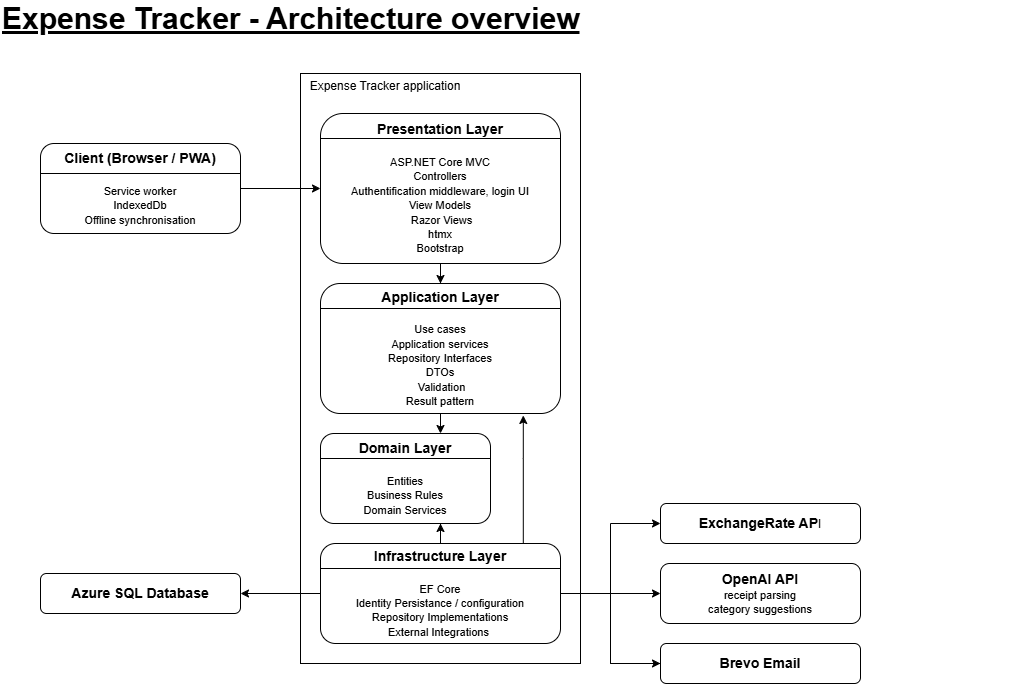

The diagram above was exported from draw.io. Its source (the exported page's mxGraphModel, read from the mxfile embedded in the PNG):
<mxGraphModel dx="1435" dy="922" grid="1" gridSize="10" guides="1" tooltips="1" connect="1" arrows="1" fold="1" page="1" pageScale="1" pageWidth="1169" pageHeight="827" background="#ffffff" math="0" shadow="0">
  <root>
    <mxCell id="0" />
    <mxCell id="1" parent="0" />
    <mxCell id="l5_U1r7ryd_-u-iBUZob-1" parent="1" style="rounded=0;whiteSpace=wrap;html=1;" value="" vertex="1">
      <mxGeometry height="590" width="280" x="300" y="110" as="geometry" />
    </mxCell>
    <mxCell id="L614cPiIBolxnECqQ9cL-6" edge="1" parent="1" source="L614cPiIBolxnECqQ9cL-3" style="edgeStyle=orthogonalEdgeStyle;rounded=0;orthogonalLoop=1;jettySize=auto;html=1;" target="L614cPiIBolxnECqQ9cL-5" value="">
      <mxGeometry relative="1" as="geometry" />
    </mxCell>
    <mxCell id="L614cPiIBolxnECqQ9cL-12" edge="1" parent="1" source="L614cPiIBolxnECqQ9cL-5" style="edgeStyle=orthogonalEdgeStyle;rounded=0;orthogonalLoop=1;jettySize=auto;html=1;" target="L614cPiIBolxnECqQ9cL-11" value="">
      <mxGeometry relative="1" as="geometry" />
    </mxCell>
    <mxCell id="L614cPiIBolxnECqQ9cL-18" edge="1" parent="1" source="L614cPiIBolxnECqQ9cL-15" style="edgeStyle=orthogonalEdgeStyle;rounded=0;orthogonalLoop=1;jettySize=auto;html=1;" target="L614cPiIBolxnECqQ9cL-17" value="">
      <mxGeometry relative="1" as="geometry" />
    </mxCell>
    <mxCell id="L614cPiIBolxnECqQ9cL-17" parent="1" style="whiteSpace=wrap;html=1;rounded=1;" value="&lt;b style=&quot;&quot;&gt;&lt;font style=&quot;font-size: 14px;&quot;&gt;Azure SQL Database&lt;/font&gt;&lt;/b&gt;" vertex="1">
      <mxGeometry height="40" width="200" x="40" y="610" as="geometry" />
    </mxCell>
    <mxCell id="El9pkNdNVfLeEPNRrQbu-2" connectable="0" parent="1" style="group" value="" vertex="1">
      <mxGeometry height="90" width="200" x="40" y="180" as="geometry" />
    </mxCell>
    <mxCell id="L614cPiIBolxnECqQ9cL-3" parent="El9pkNdNVfLeEPNRrQbu-2" style="whiteSpace=wrap;html=1;rounded=1;" value="&lt;font style=&quot;font-size: 14px;&quot;&gt;&lt;b style=&quot;&quot;&gt;Client (Browser / PWA)&lt;/b&gt;&lt;/font&gt;&lt;div&gt;&lt;span style=&quot;font-size: 14px;&quot;&gt;&lt;b&gt;&lt;br&gt;&lt;/b&gt;&lt;/span&gt;&lt;div&gt;&lt;span style=&quot;font-size: 11px;&quot;&gt;Service worker&lt;/span&gt;&lt;/div&gt;&lt;div&gt;&lt;span style=&quot;font-size: 11px;&quot;&gt;IndexedDb&lt;/span&gt;&lt;/div&gt;&lt;div&gt;&lt;span style=&quot;font-size: 11px;&quot;&gt;Offline synchronisation&lt;/span&gt;&lt;/div&gt;&lt;/div&gt;" vertex="1">
      <mxGeometry height="90" width="200" as="geometry" />
    </mxCell>
    <mxCell id="El9pkNdNVfLeEPNRrQbu-1" parent="El9pkNdNVfLeEPNRrQbu-2" style="line;strokeWidth=1;html=1;" value="" vertex="1">
      <mxGeometry height="10" width="200" y="25" as="geometry" />
    </mxCell>
    <mxCell id="El9pkNdNVfLeEPNRrQbu-11" parent="1" style="whiteSpace=wrap;html=1;rounded=1;" value="&lt;font style=&quot;font-size: 14px;&quot;&gt;&lt;b&gt;ExchangeRate AP&lt;/b&gt;&lt;/font&gt;I" vertex="1">
      <mxGeometry height="40" width="200" x="660" y="540" as="geometry" />
    </mxCell>
    <mxCell id="El9pkNdNVfLeEPNRrQbu-12" edge="1" parent="1" source="L614cPiIBolxnECqQ9cL-15" style="edgeStyle=orthogonalEdgeStyle;rounded=0;orthogonalLoop=1;jettySize=auto;html=1;endArrow=classic;endFill=1;" target="El9pkNdNVfLeEPNRrQbu-11" value="">
      <mxGeometry relative="1" as="geometry" />
    </mxCell>
    <mxCell id="l5_U1r7ryd_-u-iBUZob-6" edge="1" parent="1" source="El9pkNdNVfLeEPNRrQbu-13" style="edgeStyle=orthogonalEdgeStyle;rounded=0;orthogonalLoop=1;jettySize=auto;html=1;endArrow=none;endFill=0;" target="L614cPiIBolxnECqQ9cL-15" value="">
      <mxGeometry relative="1" as="geometry" />
    </mxCell>
    <mxCell id="El9pkNdNVfLeEPNRrQbu-13" parent="1" style="whiteSpace=wrap;html=1;rounded=1;" value="&lt;font style=&quot;font-size: 14px;&quot;&gt;&lt;b&gt;Brevo Email&lt;/b&gt;&lt;/font&gt;" vertex="1">
      <mxGeometry height="40" width="200" x="660" y="680" as="geometry" />
    </mxCell>
    <mxCell id="El9pkNdNVfLeEPNRrQbu-14" edge="1" parent="1" source="L614cPiIBolxnECqQ9cL-15" style="edgeStyle=orthogonalEdgeStyle;rounded=0;orthogonalLoop=1;jettySize=auto;html=1;endArrow=classic;endFill=1;" target="El9pkNdNVfLeEPNRrQbu-13" value="">
      <mxGeometry relative="1" as="geometry" />
    </mxCell>
    <mxCell id="El9pkNdNVfLeEPNRrQbu-15" parent="1" style="whiteSpace=wrap;html=1;rounded=1;" value="&lt;font style=&quot;font-size: 14px;&quot;&gt;&lt;b&gt;OpenAI API&lt;/b&gt;&lt;/font&gt;&lt;div&gt;&lt;font style=&quot;font-size: 11px;&quot;&gt;receipt parsing&lt;/font&gt;&lt;/div&gt;&lt;div&gt;&lt;font style=&quot;font-size: 11px;&quot;&gt;category suggestions&lt;/font&gt;&lt;/div&gt;" vertex="1">
      <mxGeometry height="60" width="200" x="660" y="600" as="geometry" />
    </mxCell>
    <mxCell id="El9pkNdNVfLeEPNRrQbu-16" edge="1" parent="1" source="L614cPiIBolxnECqQ9cL-15" style="edgeStyle=orthogonalEdgeStyle;rounded=0;orthogonalLoop=1;jettySize=auto;html=1;endArrow=classic;endFill=1;" target="El9pkNdNVfLeEPNRrQbu-15" value="">
      <mxGeometry relative="1" as="geometry" />
    </mxCell>
    <mxCell id="El9pkNdNVfLeEPNRrQbu-19" parent="1" style="text;html=1;whiteSpace=wrap;strokeColor=none;fillColor=none;align=left;verticalAlign=middle;rounded=0;" value="&lt;font style=&quot;font-size: 30px;&quot;&gt;&lt;b&gt;&lt;u&gt;Expense Tracker - Architecture overview&lt;/u&gt;&lt;/b&gt;&lt;/font&gt;" vertex="1">
      <mxGeometry height="30" width="1020" y="40" as="geometry" />
    </mxCell>
    <mxCell id="L614cPiIBolxnECqQ9cL-5" parent="1" style="whiteSpace=wrap;html=1;rounded=1;container=0;" value="&lt;font style=&quot;font-size: 14px;&quot;&gt;&lt;b style=&quot;&quot;&gt;Presentation Layer&lt;/b&gt;&lt;/font&gt;&lt;div&gt;&lt;span style=&quot;font-size: 14px;&quot;&gt;&lt;b&gt;&lt;br&gt;&lt;/b&gt;&lt;/span&gt;&lt;div&gt;&lt;font style=&quot;font-size: 11px;&quot;&gt;ASP.NET Core MVC&lt;/font&gt;&lt;/div&gt;&lt;div&gt;&lt;font style=&quot;font-size: 11px;&quot;&gt;Controllers&lt;/font&gt;&lt;/div&gt;&lt;div&gt;&lt;font style=&quot;font-size: 11px;&quot;&gt;Authentification middleware, login UI&lt;/font&gt;&lt;/div&gt;&lt;div&gt;&lt;font style=&quot;font-size: 11px;&quot;&gt;View Models&lt;/font&gt;&lt;/div&gt;&lt;div&gt;&lt;font style=&quot;font-size: 11px;&quot;&gt;&amp;nbsp;Razor Views&lt;/font&gt;&lt;/div&gt;&lt;div&gt;&lt;font style=&quot;font-size: 11px;&quot;&gt;htmx&lt;/font&gt;&lt;/div&gt;&lt;div&gt;&lt;font style=&quot;font-size: 11px;&quot;&gt;Bootstrap&lt;/font&gt;&lt;/div&gt;&lt;/div&gt;" vertex="1">
      <mxGeometry height="150" width="240" x="320" y="150" as="geometry" />
    </mxCell>
    <mxCell id="El9pkNdNVfLeEPNRrQbu-3" parent="1" style="line;strokeWidth=1;html=1;container=0;" value="" vertex="1">
      <mxGeometry height="10" width="240.00000000000006" x="320" y="170" as="geometry" />
    </mxCell>
    <mxCell id="L614cPiIBolxnECqQ9cL-15" parent="1" style="whiteSpace=wrap;html=1;rounded=1;container=0;" value="&lt;font style=&quot;font-size: 14px;&quot;&gt;&lt;b style=&quot;&quot;&gt;Infrastructure Layer&lt;/b&gt;&lt;/font&gt;&lt;div&gt;&lt;span style=&quot;font-size: 14px;&quot;&gt;&lt;b&gt;&lt;br&gt;&lt;/b&gt;&lt;/span&gt;&lt;div&gt;&lt;div&gt;&lt;font style=&quot;font-size: 11px;&quot;&gt;EF Core&lt;/font&gt;&lt;/div&gt;&lt;div&gt;&lt;font style=&quot;font-size: 11px;&quot;&gt;Identity Persistance / configuration&lt;/font&gt;&lt;/div&gt;&lt;div&gt;&lt;font style=&quot;font-size: 11px;&quot;&gt;Repository Implementations&lt;/font&gt;&lt;/div&gt;&lt;div&gt;&lt;font style=&quot;font-size: 11px;&quot;&gt;External Integrations&amp;nbsp;&lt;/font&gt;&lt;/div&gt;&lt;/div&gt;&lt;/div&gt;" vertex="1">
      <mxGeometry height="100" width="239.99999999999997" x="320" y="580" as="geometry" />
    </mxCell>
    <mxCell id="El9pkNdNVfLeEPNRrQbu-7" parent="1" style="line;strokeWidth=1;html=1;container=0;" value="" vertex="1">
      <mxGeometry height="10" width="239.99999999999997" x="320" y="600" as="geometry" />
    </mxCell>
    <mxCell id="L614cPiIBolxnECqQ9cL-11" parent="1" style="whiteSpace=wrap;html=1;rounded=1;container=0;" value="&lt;font style=&quot;font-size: 14px;&quot;&gt;&lt;b style=&quot;&quot;&gt;Application Layer&lt;/b&gt;&lt;/font&gt;&lt;div&gt;&lt;span style=&quot;font-size: 14px;&quot;&gt;&lt;b&gt;&lt;br&gt;&lt;/b&gt;&lt;/span&gt;&lt;div&gt;&lt;font style=&quot;font-size: 11px;&quot;&gt;Use cases&lt;/font&gt;&lt;/div&gt;&lt;div&gt;&lt;font style=&quot;font-size: 11px;&quot;&gt;Application services&lt;/font&gt;&lt;/div&gt;&lt;div&gt;&lt;span style=&quot;font-size: 11px;&quot;&gt;Repository Interfaces&lt;/span&gt;&lt;/div&gt;&lt;div&gt;&lt;font style=&quot;font-size: 11px;&quot;&gt;DTOs&lt;/font&gt;&lt;/div&gt;&lt;div&gt;&lt;font style=&quot;font-size: 11px;&quot;&gt;&amp;nbsp;Validation&lt;/font&gt;&lt;/div&gt;&lt;div&gt;&lt;font style=&quot;font-size: 11px;&quot;&gt;Result pattern&lt;/font&gt;&lt;/div&gt;&lt;/div&gt;" vertex="1">
      <mxGeometry height="130" width="240" x="320" y="320" as="geometry" />
    </mxCell>
    <mxCell id="El9pkNdNVfLeEPNRrQbu-5" parent="1" style="line;strokeWidth=1;html=1;container=0;" value="" vertex="1">
      <mxGeometry height="10" width="240" x="320" y="340" as="geometry" />
    </mxCell>
    <mxCell id="L614cPiIBolxnECqQ9cL-13" parent="1" style="whiteSpace=wrap;html=1;rounded=1;container=0;" value="&lt;font style=&quot;font-size: 14px;&quot;&gt;&lt;b style=&quot;&quot;&gt;Domain Layer&lt;/b&gt;&lt;/font&gt;&lt;div&gt;&lt;span style=&quot;font-size: 14px;&quot;&gt;&lt;b&gt;&lt;br&gt;&lt;/b&gt;&lt;/span&gt;&lt;div&gt;&lt;span style=&quot;font-size: 11px; background-color: transparent; color: light-dark(rgb(0, 0, 0), rgb(255, 255, 255));&quot;&gt;Entities&lt;/span&gt;&lt;/div&gt;&lt;/div&gt;&lt;div&gt;&lt;span style=&quot;font-size: 11px; background-color: transparent; color: light-dark(rgb(0, 0, 0), rgb(255, 255, 255));&quot;&gt;Business Rules&lt;/span&gt;&lt;/div&gt;&lt;div&gt;&lt;span style=&quot;font-size: 11px; background-color: transparent; color: light-dark(rgb(0, 0, 0), rgb(255, 255, 255));&quot;&gt;Domain Services&lt;/span&gt;&lt;/div&gt;" vertex="1">
      <mxGeometry height="90" width="170" x="320" y="470" as="geometry" />
    </mxCell>
    <mxCell id="El9pkNdNVfLeEPNRrQbu-6" parent="1" style="line;strokeWidth=1;html=1;container=0;" value="" vertex="1">
      <mxGeometry height="10" width="170" x="320" y="490" as="geometry" />
    </mxCell>
    <mxCell id="zykOhxnEyLqSJ-QoyALX-5" edge="1" parent="1" source="L614cPiIBolxnECqQ9cL-11" style="edgeStyle=orthogonalEdgeStyle;rounded=0;orthogonalLoop=1;jettySize=auto;html=1;entryX=0.709;entryY=-0.011;entryDx=0;entryDy=0;entryPerimeter=0;" target="L614cPiIBolxnECqQ9cL-13">
      <mxGeometry relative="1" as="geometry" />
    </mxCell>
    <mxCell id="zykOhxnEyLqSJ-QoyALX-7" edge="1" parent="1" source="L614cPiIBolxnECqQ9cL-15" style="edgeStyle=orthogonalEdgeStyle;rounded=0;orthogonalLoop=1;jettySize=auto;html=1;entryX=0.845;entryY=1.015;entryDx=0;entryDy=0;entryPerimeter=0;" target="L614cPiIBolxnECqQ9cL-11">
      <mxGeometry relative="1" as="geometry">
        <Array as="points">
          <mxPoint x="523" y="495" />
        </Array>
      </mxGeometry>
    </mxCell>
    <mxCell id="zykOhxnEyLqSJ-QoyALX-8" edge="1" parent="1" source="L614cPiIBolxnECqQ9cL-15" style="edgeStyle=orthogonalEdgeStyle;rounded=0;orthogonalLoop=1;jettySize=auto;html=1;entryX=0.706;entryY=1;entryDx=0;entryDy=0;entryPerimeter=0;" target="L614cPiIBolxnECqQ9cL-13">
      <mxGeometry relative="1" as="geometry" />
    </mxCell>
    <mxCell id="l5_U1r7ryd_-u-iBUZob-5" parent="1" style="text;html=1;whiteSpace=wrap;strokeColor=none;fillColor=none;align=center;verticalAlign=middle;rounded=0;autosize=1;resizable=0;" value="Expense Tracker application&lt;div&gt;&lt;br&gt;&lt;/div&gt;" vertex="1">
      <mxGeometry height="40" width="170" x="300" y="110" as="geometry" />
    </mxCell>
  </root>
</mxGraphModel>